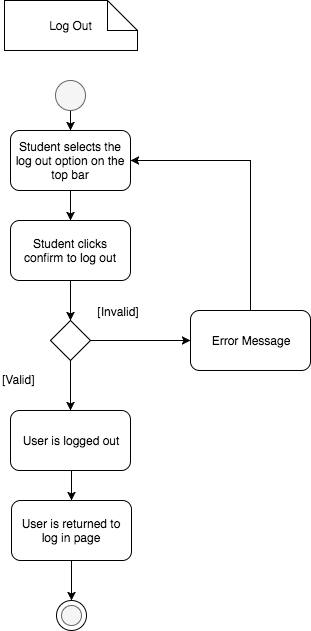

The diagram above was exported from draw.io. Its source (the exported page's mxGraphModel, read from the mxfile embedded in the PNG):
<mxGraphModel dx="950" dy="554" grid="1" gridSize="10" guides="1" tooltips="1" connect="1" arrows="1" fold="1" page="1" pageScale="1" pageWidth="2200" pageHeight="1100" background="#ffffff" math="0" shadow="0">
  <root>
    <mxCell id="0" />
    <mxCell id="1" parent="0" />
    <mxCell id="2" value="Log Out" style="shape=note;whiteSpace=wrap;html=1;gradientColor=#ffffff;" vertex="1" parent="1">
      <mxGeometry x="224" y="10" width="133" height="50" as="geometry" />
    </mxCell>
    <mxCell id="6" style="edgeStyle=orthogonalEdgeStyle;rounded=0;html=1;exitX=0.5;exitY=1;entryX=0.5;entryY=0;jettySize=auto;orthogonalLoop=1;" edge="1" parent="1" source="3" target="4">
      <mxGeometry relative="1" as="geometry" />
    </mxCell>
    <mxCell id="3" value="" style="ellipse;whiteSpace=wrap;html=1;fillColor=#f5f5f5;strokeColor=#666666;" vertex="1" parent="1">
      <mxGeometry x="275" y="90" width="30" height="30" as="geometry" />
    </mxCell>
    <mxCell id="9" style="edgeStyle=orthogonalEdgeStyle;rounded=0;html=1;exitX=0.5;exitY=1;entryX=0.5;entryY=0;jettySize=auto;orthogonalLoop=1;" edge="1" parent="1" source="4" target="7">
      <mxGeometry relative="1" as="geometry" />
    </mxCell>
    <mxCell id="4" value="Student selects the log out option on the top bar" style="rounded=1;whiteSpace=wrap;html=1;gradientColor=#ffffff;" vertex="1" parent="1">
      <mxGeometry x="230" y="140" width="120" height="60" as="geometry" />
    </mxCell>
    <mxCell id="18" style="edgeStyle=orthogonalEdgeStyle;rounded=0;html=1;exitX=0.5;exitY=1;entryX=0.5;entryY=0;jettySize=auto;orthogonalLoop=1;" edge="1" parent="1" source="7" target="10">
      <mxGeometry relative="1" as="geometry" />
    </mxCell>
    <mxCell id="7" value="Student clicks confirm to log out" style="rounded=1;whiteSpace=wrap;html=1;gradientColor=#ffffff;" vertex="1" parent="1">
      <mxGeometry x="230" y="230" width="120" height="60" as="geometry" />
    </mxCell>
    <mxCell id="19" style="edgeStyle=orthogonalEdgeStyle;rounded=0;html=1;exitX=1;exitY=0.5;jettySize=auto;orthogonalLoop=1;" edge="1" parent="1" source="10" target="17">
      <mxGeometry relative="1" as="geometry" />
    </mxCell>
    <mxCell id="25" style="edgeStyle=orthogonalEdgeStyle;rounded=0;html=1;exitX=0.5;exitY=1;entryX=0.5;entryY=0;jettySize=auto;orthogonalLoop=1;" edge="1" parent="1" source="10" target="23">
      <mxGeometry relative="1" as="geometry" />
    </mxCell>
    <mxCell id="10" value="" style="rhombus;whiteSpace=wrap;html=1;gradientColor=#ffffff;" vertex="1" parent="1">
      <mxGeometry x="270" y="330" width="40" height="40" as="geometry" />
    </mxCell>
    <mxCell id="20" style="edgeStyle=orthogonalEdgeStyle;rounded=0;html=1;exitX=0.5;exitY=0;entryX=1;entryY=0.5;jettySize=auto;orthogonalLoop=1;" edge="1" parent="1" source="17" target="4">
      <mxGeometry relative="1" as="geometry" />
    </mxCell>
    <mxCell id="17" value="Error Message" style="rounded=1;whiteSpace=wrap;html=1;gradientColor=#ffffff;" vertex="1" parent="1">
      <mxGeometry x="410" y="320" width="120" height="60" as="geometry" />
    </mxCell>
    <mxCell id="21" value="[Valid]" style="text;html=1;resizable=0;points=[];autosize=1;align=left;verticalAlign=top;spacingTop=-4;" vertex="1" parent="1">
      <mxGeometry x="220" y="380" width="50" height="20" as="geometry" />
    </mxCell>
    <mxCell id="22" value="[Invalid]" style="text;html=1;strokeColor=none;fillColor=none;align=center;verticalAlign=middle;whiteSpace=wrap;" vertex="1" parent="1">
      <mxGeometry x="318" y="311" width="40" height="20" as="geometry" />
    </mxCell>
    <mxCell id="27" style="edgeStyle=orthogonalEdgeStyle;rounded=0;html=1;exitX=0.5;exitY=1;entryX=0.5;entryY=0;jettySize=auto;orthogonalLoop=1;" edge="1" parent="1" source="23" target="26">
      <mxGeometry relative="1" as="geometry" />
    </mxCell>
    <mxCell id="23" value="User is logged out" style="rounded=1;whiteSpace=wrap;html=1;gradientColor=#ffffff;" vertex="1" parent="1">
      <mxGeometry x="230" y="420" width="120" height="60" as="geometry" />
    </mxCell>
    <mxCell id="31" style="edgeStyle=orthogonalEdgeStyle;rounded=0;html=1;exitX=0.5;exitY=1;entryX=0.5;entryY=0;jettySize=auto;orthogonalLoop=1;" edge="1" parent="1" source="26" target="29">
      <mxGeometry relative="1" as="geometry" />
    </mxCell>
    <mxCell id="26" value="User is returned to log in page" style="rounded=1;whiteSpace=wrap;html=1;gradientColor=#ffffff;" vertex="1" parent="1">
      <mxGeometry x="231" y="510" width="120" height="60" as="geometry" />
    </mxCell>
    <mxCell id="29" value="" style="ellipse;whiteSpace=wrap;html=1;fillColor=#ffffff;strokeColor=#000000;" vertex="1" parent="1">
      <mxGeometry x="276" y="610" width="30" height="30" as="geometry" />
    </mxCell>
    <mxCell id="30" value="" style="ellipse;whiteSpace=wrap;html=1;fillColor=#f5f5f5;strokeColor=#666666;" vertex="1" parent="1">
      <mxGeometry x="281" y="615" width="20" height="20" as="geometry" />
    </mxCell>
  </root>
</mxGraphModel>